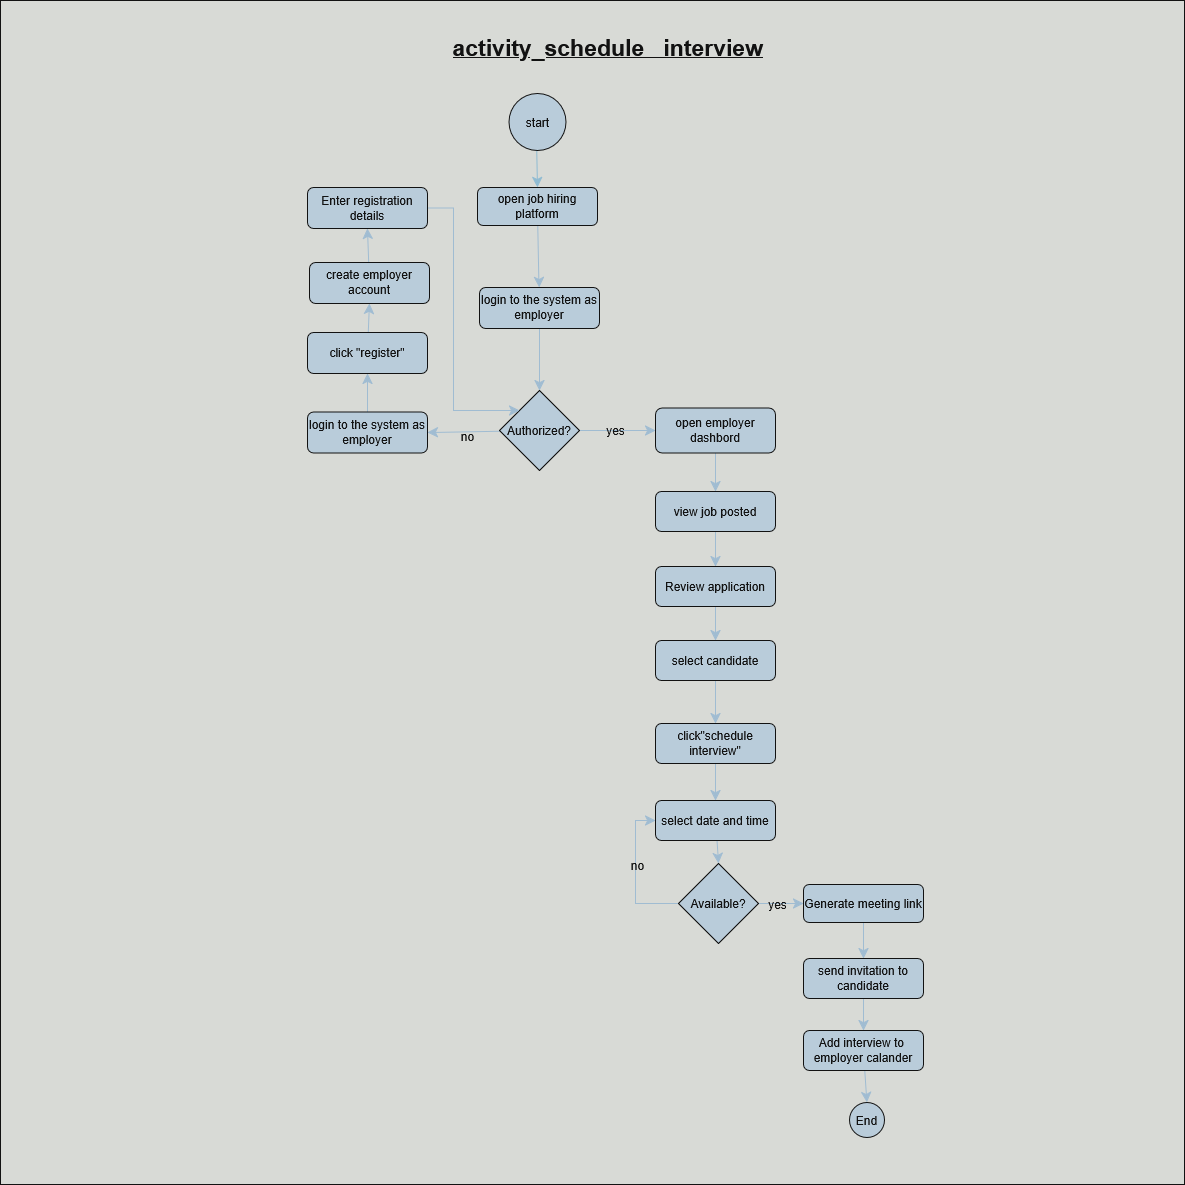

The diagram above was exported from draw.io. Its source (the exported page's mxGraphModel, read from the mxfile embedded in the PNG):
<mxGraphModel dx="940" dy="1463" grid="0" gridSize="10" guides="1" tooltips="1" connect="1" arrows="1" fold="1" page="0" pageScale="1" pageWidth="850" pageHeight="1100" background="#FFFFFF" math="0" shadow="0">
  <root>
    <mxCell id="0" />
    <mxCell id="1" parent="0" />
    <mxCell id="46i3V9xRbESukG2ay9dZ-1" parent="1" style="whiteSpace=wrap;html=1;aspect=fixed;labelBackgroundColor=none;fillColor=light-dark(#182E3E,#D8DAD6);strokeColor=#FFFFFF;fontColor=#FFFFFF;" value="" vertex="1">
      <mxGeometry height="1184" width="1184" x="-330" y="-159" as="geometry" />
    </mxCell>
    <mxCell id="dVRNScIefLQQRCSCdv6A-3" edge="1" parent="1" source="dVRNScIefLQQRCSCdv6A-1" style="edgeStyle=none;curved=1;rounded=0;orthogonalLoop=1;jettySize=auto;html=1;entryX=0.5;entryY=0;entryDx=0;entryDy=0;strokeColor=light-dark(#23445D,#8FBBD2);fontSize=12;startSize=8;endSize=8;" target="dVRNScIefLQQRCSCdv6A-2">
      <mxGeometry relative="1" as="geometry" />
    </mxCell>
    <mxCell id="dVRNScIefLQQRCSCdv6A-1" parent="1" style="ellipse;whiteSpace=wrap;html=1;aspect=fixed;strokeColor=#FFFFFF;fontColor=#FFFFFF;fillColor=#182E3E;labelBackgroundColor=none;" value="start" vertex="1">
      <mxGeometry height="57" width="57" x="178.5" y="-66" as="geometry" />
    </mxCell>
    <mxCell id="dVRNScIefLQQRCSCdv6A-7" edge="1" parent="1" source="dVRNScIefLQQRCSCdv6A-2" style="edgeStyle=none;curved=1;rounded=0;orthogonalLoop=1;jettySize=auto;html=1;strokeColor=#23445D;fontSize=12;startSize=8;endSize=8;" target="dVRNScIefLQQRCSCdv6A-4">
      <mxGeometry relative="1" as="geometry" />
    </mxCell>
    <mxCell id="dVRNScIefLQQRCSCdv6A-2" parent="1" style="rounded=1;whiteSpace=wrap;html=1;strokeColor=#FFFFFF;fontColor=#FFFFFF;fillColor=#182E3E;" value="open job hiring platform" vertex="1">
      <mxGeometry height="38" width="120" x="147" y="28" as="geometry" />
    </mxCell>
    <mxCell id="dVRNScIefLQQRCSCdv6A-9" edge="1" parent="1" source="dVRNScIefLQQRCSCdv6A-4" style="edgeStyle=none;curved=1;rounded=0;orthogonalLoop=1;jettySize=auto;html=1;strokeColor=#23445D;fontSize=12;startSize=8;endSize=8;" target="dVRNScIefLQQRCSCdv6A-8">
      <mxGeometry relative="1" as="geometry" />
    </mxCell>
    <mxCell id="dVRNScIefLQQRCSCdv6A-4" parent="1" style="rounded=1;whiteSpace=wrap;html=1;strokeColor=#FFFFFF;fontColor=#FFFFFF;fillColor=#182E3E;" value="login to the system as employer" vertex="1">
      <mxGeometry height="41" width="120" x="149" y="128" as="geometry" />
    </mxCell>
    <mxCell id="dVRNScIefLQQRCSCdv6A-13" edge="1" parent="1" source="dVRNScIefLQQRCSCdv6A-5" style="edgeStyle=none;curved=1;rounded=0;orthogonalLoop=1;jettySize=auto;html=1;entryX=0.5;entryY=0;entryDx=0;entryDy=0;strokeColor=#23445D;fontSize=12;startSize=8;endSize=8;" target="dVRNScIefLQQRCSCdv6A-6">
      <mxGeometry relative="1" as="geometry" />
    </mxCell>
    <mxCell id="dVRNScIefLQQRCSCdv6A-5" parent="1" style="rounded=1;whiteSpace=wrap;html=1;strokeColor=#FFFFFF;fontColor=#FFFFFF;fillColor=#182E3E;" value="open employer dashbord" vertex="1">
      <mxGeometry height="45" width="120" x="325" y="248.5" as="geometry" />
    </mxCell>
    <mxCell id="dVRNScIefLQQRCSCdv6A-15" edge="1" parent="1" source="dVRNScIefLQQRCSCdv6A-6" style="edgeStyle=none;curved=1;rounded=0;orthogonalLoop=1;jettySize=auto;html=1;entryX=0.5;entryY=0;entryDx=0;entryDy=0;strokeColor=#23445D;fontSize=12;startSize=8;endSize=8;" target="dVRNScIefLQQRCSCdv6A-14">
      <mxGeometry relative="1" as="geometry" />
    </mxCell>
    <mxCell id="dVRNScIefLQQRCSCdv6A-6" parent="1" style="rounded=1;whiteSpace=wrap;html=1;strokeColor=#FFFFFF;fontColor=#FFFFFF;fillColor=#182E3E;" value="view job posted" vertex="1">
      <mxGeometry height="40" width="120" x="325" y="332" as="geometry" />
    </mxCell>
    <mxCell id="dVRNScIefLQQRCSCdv6A-10" edge="1" parent="1" source="dVRNScIefLQQRCSCdv6A-8" style="edgeStyle=none;curved=1;rounded=0;orthogonalLoop=1;jettySize=auto;html=1;entryX=0;entryY=0.5;entryDx=0;entryDy=0;strokeColor=#23445D;fontSize=12;startSize=8;endSize=8;" target="dVRNScIefLQQRCSCdv6A-5">
      <mxGeometry relative="1" as="geometry" />
    </mxCell>
    <mxCell id="dVRNScIefLQQRCSCdv6A-12" connectable="0" parent="dVRNScIefLQQRCSCdv6A-10" style="edgeLabel;html=1;align=center;verticalAlign=middle;resizable=0;points=[];fontSize=12;strokeColor=#FFFFFF;fontColor=#FFFFFF;fillColor=#182E3E;labelBackgroundColor=none;" value="yes" vertex="1">
      <mxGeometry relative="1" x="-0.034" y="-3" as="geometry">
        <mxPoint x="-2" y="-4" as="offset" />
      </mxGeometry>
    </mxCell>
    <mxCell id="dVRNScIefLQQRCSCdv6A-39" edge="1" parent="1" source="dVRNScIefLQQRCSCdv6A-8" style="edgeStyle=none;curved=1;rounded=0;orthogonalLoop=1;jettySize=auto;html=1;entryX=1;entryY=0.5;entryDx=0;entryDy=0;strokeColor=#23445D;fontSize=12;startSize=8;endSize=8;" target="dVRNScIefLQQRCSCdv6A-38">
      <mxGeometry relative="1" as="geometry" />
    </mxCell>
    <mxCell id="dVRNScIefLQQRCSCdv6A-47" connectable="0" parent="dVRNScIefLQQRCSCdv6A-39" style="edgeLabel;html=1;align=center;verticalAlign=middle;resizable=0;points=[];fontSize=12;strokeColor=#FFFFFF;fontColor=#FFFFFF;fillColor=#182E3E;labelBackgroundColor=none;" value="no" vertex="1">
      <mxGeometry relative="1" x="-0.1038" y="4" as="geometry">
        <mxPoint as="offset" />
      </mxGeometry>
    </mxCell>
    <mxCell id="dVRNScIefLQQRCSCdv6A-8" parent="1" style="rhombus;whiteSpace=wrap;html=1;strokeColor=#FFFFFF;fontColor=#FFFFFF;fillColor=#182E3E;" value="Authorized?" vertex="1">
      <mxGeometry height="80" width="80" x="169" y="231" as="geometry" />
    </mxCell>
    <mxCell id="dVRNScIefLQQRCSCdv6A-17" edge="1" parent="1" source="dVRNScIefLQQRCSCdv6A-14" style="edgeStyle=none;curved=1;rounded=0;orthogonalLoop=1;jettySize=auto;html=1;strokeColor=#23445D;fontSize=12;startSize=8;endSize=8;" target="dVRNScIefLQQRCSCdv6A-16">
      <mxGeometry relative="1" as="geometry" />
    </mxCell>
    <mxCell id="dVRNScIefLQQRCSCdv6A-14" parent="1" style="rounded=1;whiteSpace=wrap;html=1;strokeColor=#FFFFFF;fontColor=#FFFFFF;fillColor=#182E3E;" value="Review application" vertex="1">
      <mxGeometry height="40" width="120" x="325" y="407" as="geometry" />
    </mxCell>
    <mxCell id="dVRNScIefLQQRCSCdv6A-20" edge="1" parent="1" source="dVRNScIefLQQRCSCdv6A-16" style="edgeStyle=none;curved=1;rounded=0;orthogonalLoop=1;jettySize=auto;html=1;entryX=0.5;entryY=0;entryDx=0;entryDy=0;strokeColor=#23445D;fontSize=12;startSize=8;endSize=8;" target="dVRNScIefLQQRCSCdv6A-18">
      <mxGeometry relative="1" as="geometry" />
    </mxCell>
    <mxCell id="dVRNScIefLQQRCSCdv6A-16" parent="1" style="rounded=1;whiteSpace=wrap;html=1;strokeColor=#FFFFFF;fontColor=#FFFFFF;fillColor=#182E3E;" value="select candidate" vertex="1">
      <mxGeometry height="40" width="120" x="325" y="481" as="geometry" />
    </mxCell>
    <mxCell id="dVRNScIefLQQRCSCdv6A-23" edge="1" parent="1" source="dVRNScIefLQQRCSCdv6A-18" style="edgeStyle=none;curved=1;rounded=0;orthogonalLoop=1;jettySize=auto;html=1;entryX=0.5;entryY=0;entryDx=0;entryDy=0;strokeColor=#23445D;fontSize=12;startSize=8;endSize=8;" target="dVRNScIefLQQRCSCdv6A-21">
      <mxGeometry relative="1" as="geometry" />
    </mxCell>
    <mxCell id="dVRNScIefLQQRCSCdv6A-18" parent="1" style="rounded=1;whiteSpace=wrap;html=1;strokeColor=#FFFFFF;fontColor=#FFFFFF;fillColor=#182E3E;" value="click&quot;schedule interview&quot;" vertex="1">
      <mxGeometry height="40" width="120" x="325" y="564" as="geometry" />
    </mxCell>
    <mxCell id="dVRNScIefLQQRCSCdv6A-24" edge="1" parent="1" source="dVRNScIefLQQRCSCdv6A-21" style="edgeStyle=none;curved=1;rounded=0;orthogonalLoop=1;jettySize=auto;html=1;entryX=0.5;entryY=0;entryDx=0;entryDy=0;strokeColor=#23445D;fontSize=12;startSize=8;endSize=8;" target="dVRNScIefLQQRCSCdv6A-22">
      <mxGeometry relative="1" as="geometry" />
    </mxCell>
    <mxCell id="dVRNScIefLQQRCSCdv6A-21" parent="1" style="rounded=1;whiteSpace=wrap;html=1;strokeColor=#FFFFFF;fontColor=#FFFFFF;fillColor=#182E3E;" value="select date and time" vertex="1">
      <mxGeometry height="40" width="120" x="325" y="641" as="geometry" />
    </mxCell>
    <mxCell id="dVRNScIefLQQRCSCdv6A-34" edge="1" parent="1" source="dVRNScIefLQQRCSCdv6A-22" style="edgeStyle=none;curved=1;rounded=0;orthogonalLoop=1;jettySize=auto;html=1;entryX=0;entryY=0.5;entryDx=0;entryDy=0;strokeColor=#23445D;fontSize=12;startSize=8;endSize=8;" target="dVRNScIefLQQRCSCdv6A-25">
      <mxGeometry relative="1" as="geometry" />
    </mxCell>
    <mxCell id="dVRNScIefLQQRCSCdv6A-35" connectable="0" parent="dVRNScIefLQQRCSCdv6A-34" style="edgeLabel;html=1;align=center;verticalAlign=middle;resizable=0;points=[];fontSize=12;strokeColor=#FFFFFF;fontColor=#FFFFFF;fillColor=#182E3E;labelBackgroundColor=none;" value="yes" vertex="1">
      <mxGeometry relative="1" x="-0.18" as="geometry">
        <mxPoint as="offset" />
      </mxGeometry>
    </mxCell>
    <mxCell id="dVRNScIefLQQRCSCdv6A-36" edge="1" parent="1" source="dVRNScIefLQQRCSCdv6A-22" style="edgeStyle=orthogonalEdgeStyle;rounded=0;orthogonalLoop=1;jettySize=auto;html=1;entryX=0;entryY=0.5;entryDx=0;entryDy=0;strokeColor=#23445D;fontSize=12;startSize=8;endSize=8;exitX=0;exitY=0.5;exitDx=0;exitDy=0;" target="dVRNScIefLQQRCSCdv6A-21">
      <mxGeometry relative="1" as="geometry" />
    </mxCell>
    <mxCell id="dVRNScIefLQQRCSCdv6A-37" connectable="0" parent="dVRNScIefLQQRCSCdv6A-36" style="edgeLabel;html=1;align=center;verticalAlign=middle;resizable=0;points=[];fontSize=12;strokeColor=#FFFFFF;fontColor=#FFFFFF;fillColor=#182E3E;labelBackgroundColor=none;" value="no" vertex="1">
      <mxGeometry relative="1" x="0.1236" y="-1" as="geometry">
        <mxPoint as="offset" />
      </mxGeometry>
    </mxCell>
    <mxCell id="dVRNScIefLQQRCSCdv6A-22" parent="1" style="rhombus;whiteSpace=wrap;html=1;strokeColor=#FFFFFF;fontColor=#FFFFFF;fillColor=#182E3E;" value="Available?" vertex="1">
      <mxGeometry height="80" width="80" x="348" y="704" as="geometry" />
    </mxCell>
    <mxCell id="dVRNScIefLQQRCSCdv6A-33" edge="1" parent="1" source="dVRNScIefLQQRCSCdv6A-25" style="edgeStyle=none;curved=1;rounded=0;orthogonalLoop=1;jettySize=auto;html=1;entryX=0.5;entryY=0;entryDx=0;entryDy=0;strokeColor=#23445D;fontSize=12;startSize=8;endSize=8;" target="dVRNScIefLQQRCSCdv6A-27">
      <mxGeometry relative="1" as="geometry" />
    </mxCell>
    <mxCell id="dVRNScIefLQQRCSCdv6A-25" parent="1" style="rounded=1;whiteSpace=wrap;html=1;strokeColor=#FFFFFF;fontColor=#FFFFFF;fillColor=#182E3E;" value="Generate meeting link" vertex="1">
      <mxGeometry height="38" width="120" x="473" y="725" as="geometry" />
    </mxCell>
    <mxCell id="dVRNScIefLQQRCSCdv6A-31" edge="1" parent="1" source="dVRNScIefLQQRCSCdv6A-27" style="edgeStyle=none;curved=1;rounded=0;orthogonalLoop=1;jettySize=auto;html=1;entryX=0.5;entryY=0;entryDx=0;entryDy=0;strokeColor=#23445D;fontSize=12;startSize=8;endSize=8;" target="dVRNScIefLQQRCSCdv6A-28">
      <mxGeometry relative="1" as="geometry" />
    </mxCell>
    <mxCell id="dVRNScIefLQQRCSCdv6A-27" parent="1" style="rounded=1;whiteSpace=wrap;html=1;strokeColor=#FFFFFF;fontColor=#FFFFFF;fillColor=#182E3E;" value="send invitation to candidate" vertex="1">
      <mxGeometry height="40" width="120" x="473" y="799" as="geometry" />
    </mxCell>
    <mxCell id="dVRNScIefLQQRCSCdv6A-30" edge="1" parent="1" source="dVRNScIefLQQRCSCdv6A-28" style="edgeStyle=none;curved=1;rounded=0;orthogonalLoop=1;jettySize=auto;html=1;entryX=0.5;entryY=0;entryDx=0;entryDy=0;strokeColor=#23445D;fontSize=12;startSize=8;endSize=8;" target="dVRNScIefLQQRCSCdv6A-29">
      <mxGeometry relative="1" as="geometry" />
    </mxCell>
    <mxCell id="dVRNScIefLQQRCSCdv6A-28" parent="1" style="rounded=1;whiteSpace=wrap;html=1;strokeColor=#FFFFFF;fontColor=#FFFFFF;fillColor=#182E3E;" value="&lt;div&gt;Add interview to&amp;nbsp;&lt;/div&gt;&lt;div&gt;employer calander&lt;/div&gt;" vertex="1">
      <mxGeometry height="40" width="120" x="473" y="871" as="geometry" />
    </mxCell>
    <mxCell id="dVRNScIefLQQRCSCdv6A-29" parent="1" style="ellipse;whiteSpace=wrap;html=1;aspect=fixed;strokeColor=#FFFFFF;fontColor=#FFFFFF;fillColor=#182E3E;" value="End" vertex="1">
      <mxGeometry height="35" width="35" x="519" y="943" as="geometry" />
    </mxCell>
    <mxCell id="dVRNScIefLQQRCSCdv6A-43" edge="1" parent="1" source="dVRNScIefLQQRCSCdv6A-38" style="edgeStyle=none;curved=1;rounded=0;orthogonalLoop=1;jettySize=auto;html=1;entryX=0.5;entryY=1;entryDx=0;entryDy=0;strokeColor=#23445D;fontSize=12;startSize=8;endSize=8;" target="dVRNScIefLQQRCSCdv6A-40">
      <mxGeometry relative="1" as="geometry" />
    </mxCell>
    <mxCell id="dVRNScIefLQQRCSCdv6A-38" parent="1" style="rounded=1;whiteSpace=wrap;html=1;strokeColor=#FFFFFF;fontColor=#FFFFFF;fillColor=#182E3E;" value="login to the system as employer" vertex="1">
      <mxGeometry height="41" width="120" x="-23" y="252.5" as="geometry" />
    </mxCell>
    <mxCell id="dVRNScIefLQQRCSCdv6A-44" edge="1" parent="1" source="dVRNScIefLQQRCSCdv6A-40" style="edgeStyle=none;curved=1;rounded=0;orthogonalLoop=1;jettySize=auto;html=1;entryX=0.5;entryY=1;entryDx=0;entryDy=0;strokeColor=#23445D;fontSize=12;startSize=8;endSize=8;" target="dVRNScIefLQQRCSCdv6A-41">
      <mxGeometry relative="1" as="geometry" />
    </mxCell>
    <mxCell id="dVRNScIefLQQRCSCdv6A-40" parent="1" style="rounded=1;whiteSpace=wrap;html=1;strokeColor=#FFFFFF;fontColor=#FFFFFF;fillColor=#182E3E;" value="click &quot;register&quot;" vertex="1">
      <mxGeometry height="41" width="120" x="-23" y="173" as="geometry" />
    </mxCell>
    <mxCell id="dVRNScIefLQQRCSCdv6A-45" edge="1" parent="1" source="dVRNScIefLQQRCSCdv6A-41" style="edgeStyle=none;curved=1;rounded=0;orthogonalLoop=1;jettySize=auto;html=1;entryX=0.5;entryY=1;entryDx=0;entryDy=0;strokeColor=#23445D;fontSize=12;startSize=8;endSize=8;" target="dVRNScIefLQQRCSCdv6A-42">
      <mxGeometry relative="1" as="geometry" />
    </mxCell>
    <mxCell id="dVRNScIefLQQRCSCdv6A-41" parent="1" style="rounded=1;whiteSpace=wrap;html=1;strokeColor=#FFFFFF;fontColor=#FFFFFF;fillColor=#182E3E;" value="create employer account" vertex="1">
      <mxGeometry height="41" width="120" x="-21" y="103" as="geometry" />
    </mxCell>
    <mxCell id="dVRNScIefLQQRCSCdv6A-46" edge="1" parent="1" source="dVRNScIefLQQRCSCdv6A-42" style="edgeStyle=orthogonalEdgeStyle;rounded=0;orthogonalLoop=1;jettySize=auto;html=1;entryX=0;entryY=0;entryDx=0;entryDy=0;strokeColor=#23445D;fontSize=12;startSize=8;endSize=8;exitX=1;exitY=0.5;exitDx=0;exitDy=0;" target="dVRNScIefLQQRCSCdv6A-8">
      <mxGeometry relative="1" as="geometry">
        <Array as="points">
          <mxPoint x="123" y="49" />
          <mxPoint x="123" y="251" />
        </Array>
      </mxGeometry>
    </mxCell>
    <mxCell id="dVRNScIefLQQRCSCdv6A-42" parent="1" style="rounded=1;whiteSpace=wrap;html=1;strokeColor=#FFFFFF;fontColor=#FFFFFF;fillColor=#182E3E;" value="Enter registration details" vertex="1">
      <mxGeometry height="41" width="120" x="-23" y="28" as="geometry" />
    </mxCell>
    <mxCell id="dVRNScIefLQQRCSCdv6A-50" parent="1" style="text;html=1;whiteSpace=wrap;strokeColor=none;fillColor=none;align=right;verticalAlign=middle;rounded=0;fontColor=#FFFFFF;" value="&lt;div align=&quot;justify&quot;&gt;&lt;b&gt;&lt;u&gt;&lt;font style=&quot;font-size: 23px;&quot;&gt;activity_schedule&amp;nbsp; &amp;nbsp;interview&lt;/font&gt;&lt;/u&gt;&lt;/b&gt;&lt;/div&gt;" vertex="1">
      <mxGeometry height="30" width="392" x="43" y="-127" as="geometry" />
    </mxCell>
  </root>
</mxGraphModel>